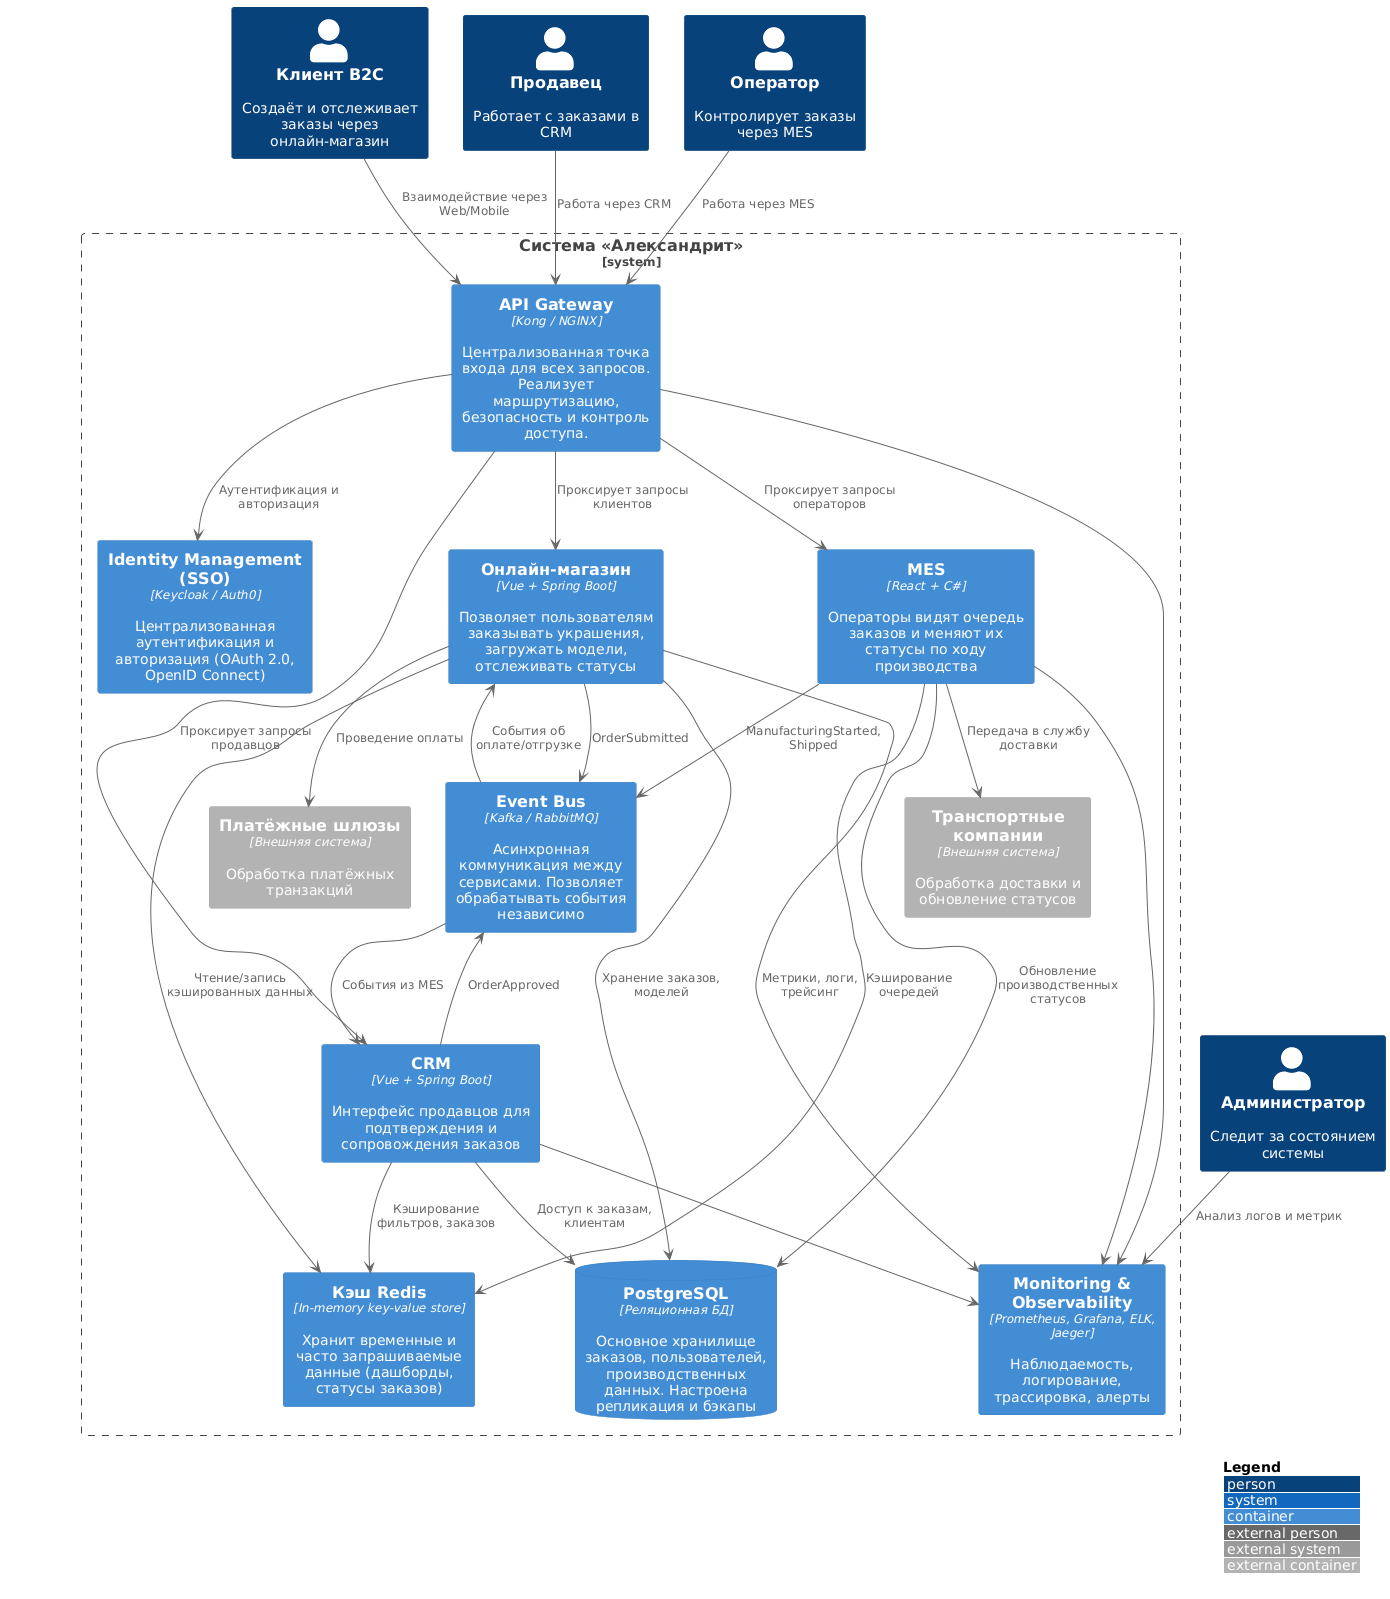

The diagram above was rendered by PlantUML. Its source (embedded in the PNG):
@startuml
!includeurl https://raw.githubusercontent.com/plantuml-stdlib/C4-PlantUML/master/C4_Container.puml
LAYOUT_WITH_LEGEND()

' Пользователи
Person(b2c, "Клиент B2C", "Создаёт и отслеживает заказы через онлайн-магазин")
Person(seller, "Продавец", "Работает с заказами в CRM")
Person(operator, "Оператор", "Контролирует заказы через MES")
Person(admin, "Администратор", "Следит за состоянием системы")

System_Boundary(c1, "Система «Александрит»") {

    ' Технические компоненты
    Container(apiGateway, "API Gateway", "Kong / NGINX", "Централизованная точка входа для всех запросов. Реализует маршрутизацию, безопасность и контроль доступа.")
    Container(sso, "Identity Management (SSO)", "Keycloak / Auth0", "Централизованная аутентификация и авторизация (OAuth 2.0, OpenID Connect)")

    ' Приложения
    Container(webshop, "Онлайн-магазин", "Vue + Spring Boot", "Позволяет пользователям заказывать украшения, загружать модели, отслеживать статусы")
    Container(crm, "CRM", "Vue + Spring Boot", "Интерфейс продавцов для подтверждения и сопровождения заказов")
    Container(mes, "MES", "React + C#", "Операторы видят очередь заказов и меняют их статусы по ходу производства")

    ' Инфраструктура
    Container(redis, "Кэш Redis", "In-memory key-value store", "Хранит временные и часто запрашиваемые данные (дашборды, статусы заказов)")
    ContainerDb(pgsql, "PostgreSQL", "Реляционная БД", "Основное хранилище заказов, пользователей, производственных данных. Настроена репликация и бэкапы")
    Container(kafka, "Event Bus", "Kafka / RabbitMQ", "Асинхронная коммуникация между сервисами. Позволяет обрабатывать события независимо")

    ' Мониторинг и логирование
    Container(monitoring, "Monitoring & Observability", "Prometheus, Grafana, ELK, Jaeger", "Наблюдаемость, логирование, трассировка, алерты")

    ' Внешние системы
    Container_Ext(paymentAPI, "Платёжные шлюзы", "Внешняя система", "Обработка платёжных транзакций")
    Container_Ext(deliveryAPI, "Транспортные компании", "Внешняя система", "Обработка доставки и обновление статусов")

}

' Пользователи
b2c --> apiGateway : Взаимодействие через Web/Mobile
seller --> apiGateway : Работа через CRM
operator --> apiGateway : Работа через MES
admin --> monitoring : Анализ логов и метрик

' API Gateway как центральная точка входа
apiGateway --> sso : Аутентификация и авторизация
apiGateway --> webshop : Проксирует запросы клиентов
apiGateway --> crm : Проксирует запросы продавцов
apiGateway --> mes : Проксирует запросы операторов

' Приложения и БД
webshop --> pgsql : Хранение заказов, моделей
crm --> pgsql : Доступ к заказам, клиентам
mes --> pgsql : Обновление производственных статусов
webshop --> redis : Чтение/запись кэшированных данных
crm --> redis : Кэширование фильтров, заказов
mes --> redis : Кэширование очередей

' Асинхронная коммуникация
webshop --> kafka : OrderSubmitted
crm --> kafka : OrderApproved
mes --> kafka : ManufacturingStarted, Shipped
kafka --> crm : События из MES
kafka --> webshop : События об оплате/отгрузке

' Интеграции
webshop --> paymentAPI : Проведение оплаты
mes --> deliveryAPI : Передача в службу доставки

' Наблюдаемость
webshop --> monitoring : Метрики, логи, трейсинг
crm --> monitoring
mes --> monitoring
apiGateway --> monitoring
@enduml